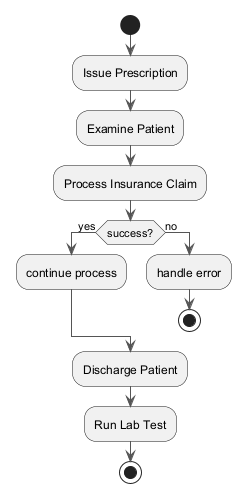

The diagram above was rendered by PlantUML. Its source (embedded in the PNG):
@startuml
skinparam monochrome true
skinparam ArrowColor #555555
start
:Issue Prescription;
:Examine Patient;
:Process Insurance Claim;
if (success?) then (yes)
:continue process;
else (no)
:handle error;
stop
endif
:Discharge Patient;
:Run Lab Test;
stop
@enduml